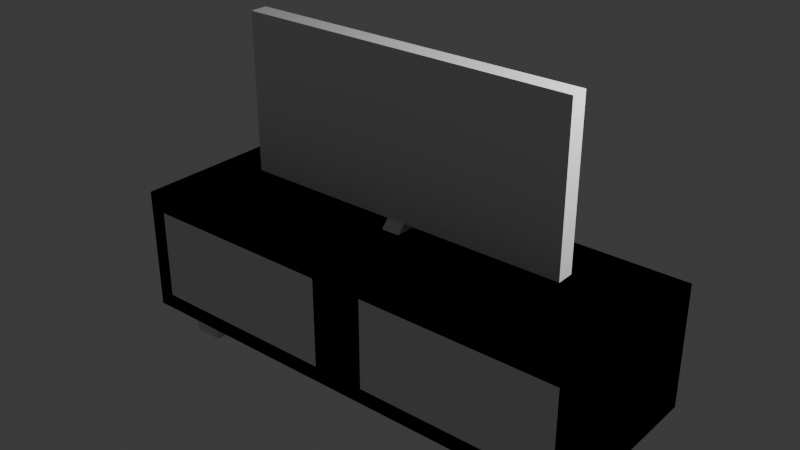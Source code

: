 # Source: Unit567TVandStandV1.blend  (saved by Blender 4.0.36; exported with 4.5.12 LTS)
import bpy
from mathutils import Matrix  # noqa: F401  (used for matrix-valued properties, if any)

bpy.ops.wm.read_factory_settings(use_empty=True)
scene = bpy.context.scene
scene.name = 'Scene'

# ---- collections
col_collection = bpy.data.collections.new('Collection'); scene.collection.children.link(col_collection)

# ---- world
world_world = bpy.data.worlds.new('World'); scene.world = world_world
world_world.use_nodes = True; world_world.node_tree.nodes.clear()
_N = world_world.node_tree.nodes; _L = world_world.node_tree.links
n0 = _N.new('ShaderNodeOutputWorld'); n0.name = 'World Output'; n0.location = (300, 300)
n1 = _N.new('ShaderNodeBackground'); n1.name = 'Background'; n1.location = (10, 300)
n1.inputs[0].default_value = (0.05088, 0.05088, 0.05088, 1.0)
_L.new(n1.outputs[0], n0.inputs[0])
n0.is_active_output = True
world_world.color = (0.05088, 0.05088, 0.05088)
world_world.use_sun_shadow = False
world_world.sun_shadow_jitter_overblur = 0.0

# ---- lights
light_light = bpy.data.lights.new('Light', 'POINT')
light_light.transmission_factor = 0.0
light_light.use_soft_falloff = False
light_light.energy = 1000.0
light_light.shadow_soft_size = 0.1
light_light.shadow_maximum_resolution = 0.006
light_light.use_absolute_resolution = True

# ---- meshes
me_cube_001 = bpy.data.meshes.new('Cube.001')
me_cube_001.from_pydata([(-2.795, -1.0, -0.7216), (-2.795, -1.0, 0.7216), (-2.795, 1.0, -0.7216), (-2.795, 1.0, 0.7216), (2.795, -1.0, -0.7216), (2.795, -1.0, 0.7216), (2.795, 1.0, -0.7216), (2.795, 1.0, 0.7216), (0.0, 1.0, -0.7216), (0.0, 1.0, 0.7216), (0.0, -1.0, -0.7216), (0.0, -1.0, 0.7216), (2.488, 1.0, 0.7216), (2.488, -1.0, -0.7216), (2.488, 1.0, -0.7216), (2.488, -1.0, 0.7216), (2.149, 1.0, -0.7216), (2.149, -1.0, 0.7216), (2.149, 1.0, 0.7216), (2.149, -1.0, -0.7216), (-2.795, 0.0, -0.7216), (-2.795, 0.0, 0.7216), (2.795, 0.0, -0.7216), (2.795, 0.0, 0.7216), (0.0, 0.0, 0.7216), (0.0, 0.0, -0.7216), (2.488, 0.0, 0.7216), (2.488, 0.0, -0.7216), (2.149, 0.0, -0.7216), (2.149, 0.0, 0.7216), (-2.795, -0.5001, -0.7216), (2.795, -0.5001, 0.7216), (0.0, -0.5001, 0.7216), (0.0, -0.5001, -0.7216), (2.488, -0.5001, 0.7216), (2.488, -0.5001, -0.7216), (2.149, -0.5001, -0.7216), (2.149, -0.5001, 0.7216), (-2.795, -0.5001, 0.7216), (2.795, -0.5001, -0.7216), (-2.795, -0.7543, -0.7216), (2.795, -0.7543, 0.7216), (0.0, -0.7543, 0.7216), (0.0, -0.7543, -0.7216), (2.488, -0.7543, 0.7216), (2.488, -0.7543, -0.7216), (2.149, -0.7543, -0.7216), (2.149, -0.7543, 0.7216), (-2.795, -0.7543, 0.7216), (2.795, -0.7543, -0.7216), (-2.795, 0.5, 0.7216), (2.795, 0.5, -0.7216), (-2.795, 0.5, -0.7216), (2.795, 0.5, 0.7216), (0.0, 0.5, 0.7216), (0.0, 0.5, -0.7216), (2.488, 0.5, 0.7216), (2.488, 0.5, -0.7216), (2.149, 0.5, -0.7216), (2.149, 0.5, 0.7216), (1.074, 1.0, -0.7216), (1.074, -1.0, 0.7216), (1.074, 1.0, 0.7216), (1.074, -1.0, -0.7216), (1.074, 0.0, -0.7216), (1.074, 0.0, 0.7216), (1.074, -0.5001, -0.7216), (1.074, -0.5001, 0.7216), (1.074, -0.7543, -0.7216), (1.074, -0.7543, 0.7216), (1.074, 0.5, 0.7216), (1.074, 0.5, -0.7216), (-2.795, 0.75, 0.7216), (2.795, 0.75, -0.7216), (-2.795, 0.75, -0.7216), (2.795, 0.75, 0.7216), (0.0, 0.75, 0.7216), (0.0, 0.75, -0.7216), (2.488, 0.75, 0.7216), (2.488, 0.75, -0.7216), (2.149, 0.75, -0.7216), (2.149, 0.75, 0.7216), (1.074, 0.75, -0.7216), (1.074, 0.75, 0.7216), (2.488, -0.5001, -1.083), (2.149, -0.5001, -1.083), (2.488, -0.7543, -1.083), (2.149, -0.7543, -1.083), (2.488, 0.75, -1.083), (2.488, 0.5, -1.083), (2.149, 0.75, -1.083), (2.149, 0.5, -1.083), (-2.6, 1.0, -0.7216), (-2.6, -1.0, 0.7216), (-2.6, 1.0, 0.7216), (-2.6, -1.0, -0.7216), (-2.6, 0.0, -0.7216), (-2.6, 0.0, 0.7216), (-2.6, -0.5001, -0.7216), (-2.6, -0.5001, 0.7216), (-2.6, -0.7543, -0.7216), (-2.6, -0.7543, 0.7216), (-2.6, 0.5, 0.7216), (-2.6, 0.5, -0.7216), (-2.6, 0.75, -0.7216), (-2.6, 0.75, 0.7216), (-2.795, -1.0, 0.5179), (-2.795, 1.0, 0.5179), (2.795, 1.0, 0.5179), (2.795, -1.0, 0.5179), (0.0, -1.0, 0.5179), (0.0, 1.0, 0.5179), (2.488, -1.0, 0.5179), (2.488, 1.0, 0.5179), (2.149, 1.0, 0.5179), (2.149, -1.0, 0.5179), (2.795, 0.0, 0.5179), (-2.795, 0.0, 0.5179), (-2.795, -0.5001, 0.5179), (2.795, -0.5001, 0.5179), (-2.795, -0.7543, 0.5179), (2.795, -0.7543, 0.5179), (2.795, 0.5, 0.5179), (-2.795, 0.5, 0.5179), (1.074, 1.0, 0.5179), (1.074, -1.0, 0.5179), (2.795, 0.75, 0.5179), (-2.795, 0.75, 0.5179), (-2.6, 1.0, 0.5179), (-2.6, -1.0, 0.5179), (-2.795, 1.0, -0.5407), (2.795, 1.0, -0.5407), (2.795, -1.0, -0.5407), (0.0, -1.0, -0.5407), (0.0, 1.0, -0.5407), (2.488, -1.0, -0.5407), (2.488, 1.0, -0.5407), (2.149, 1.0, -0.5407), (2.149, -1.0, -0.5407), (2.795, 0.0, -0.5407), (-2.795, 0.0, -0.5407), (-2.795, -0.5001, -0.5407), (2.795, -0.5001, -0.5407), (-2.795, -0.7543, -0.5407), (2.795, -0.7543, -0.5407), (2.795, 0.5, -0.5407), (-2.795, 0.5, -0.5407), (1.074, 1.0, -0.5407), (1.074, -1.0, -0.5407), (2.795, 0.75, -0.5407), (-2.795, 0.75, -0.5407), (-2.6, 1.0, -0.5407), (-2.6, -1.0, -0.5407), (-2.795, -1.0, -0.5407), (-0.3087, 1.0, 0.7216), (-0.3087, -1.0, -0.7216), (-0.3087, 0.0, 0.7216), (-0.3087, -0.5001, 0.7216), (-0.3087, -0.7543, 0.7216), (-0.3087, 0.5, 0.7216), (-0.3087, 0.75, 0.7216), (-0.3087, 1.0, -0.7216), (-0.3087, -1.0, 0.7216), (-0.3087, 0.0, -0.7216), (-0.3087, -0.5001, -0.7216), (-0.3087, -0.7543, -0.7216), (-0.3087, 0.5, -0.7216), (-0.3087, 0.75, -0.7216), (-0.3087, -1.0, 0.5179), (-0.3087, 1.0, 0.5179), (-0.3087, 1.0, -0.5407), (-0.3087, -1.0, -0.5407), (-0.3087, -0.2925, 0.5179), (-2.6, -0.2925, 0.5179), (-2.6, -0.2925, -0.5407), (-0.3087, -0.2925, -0.5407), (-0.3087, 0.9249, 0.5179), (-2.6, 0.9249, 0.5179), (-2.6, 0.9249, -0.5407), (-0.3087, 0.9249, -0.5407), (-0.3637, -0.1577, 0.7299), (-0.3637, -0.1577, 0.805), (-0.3637, 0.1577, 0.7299), (-0.3637, 0.1577, 0.805), (0.3637, -0.1577, 0.7299), (0.3637, -0.1577, 0.805), (0.3637, 0.1577, 0.7299), (0.3637, 0.1577, 0.805), (0.0, 0.1577, 0.7299), (0.0, 0.1577, 0.805), (0.0, -0.1577, 0.7299), (0.0, -0.1577, 0.805), (0.1086, 0.1577, 0.805), (0.1086, -0.1577, 0.7299), (0.1086, 0.1577, 0.7299), (0.1086, -0.1577, 0.805), (-0.1818, 0.1577, 0.7299), (-0.1818, -0.1577, 0.805), (-0.1818, 0.1577, 0.805), (-0.1818, -0.1577, 0.7299), (0.1086, -0.07038, 0.9024), (0.0, -0.07038, 0.9024), (0.0, 0.07038, 0.9024), (0.1086, 0.07038, 0.9024), (0.1086, -0.07038, 0.9822), (0.0, -0.07038, 0.9822), (0.0, 0.07038, 0.9822), (0.1086, 0.07038, 0.9822), (1.973, 0.07038, 0.9024), (1.973, -0.07038, 0.9024), (1.973, 0.07038, 0.9822), (1.973, -0.07038, 0.9822), (0.1086, -0.07038, 2.739), (0.0, -0.07038, 2.739), (0.0, 0.07038, 2.739), (0.1086, 0.07038, 2.739), (1.973, 0.07038, 2.739), (1.973, -0.07038, 2.739), (1.881, 0.07038, 0.9822), (1.881, 0.07038, 0.9024), (1.881, -0.07038, 0.9822), (1.881, -0.07038, 0.9024), (1.881, 0.07038, 2.739), (1.881, -0.07038, 2.739), (0.0, 0.07038, 2.642), (0.1086, 0.07038, 2.642), (0.1086, -0.07038, 2.642), (0.0, -0.07038, 2.642), (1.973, 0.07038, 2.642), (1.973, -0.07038, 2.642), (1.881, 0.07038, 2.642), (1.881, -0.07038, 2.642), (0.0, 0.1365, 0.9024), (0.1086, 0.1365, 0.9024), (0.0, 0.1365, 0.9822), (0.1086, 0.1365, 0.9822), (0.0, 0.1365, 2.642), (0.0, 0.1365, 2.739), (1.973, 0.1365, 0.9822), (1.973, 0.1365, 0.9024), (1.881, 0.1365, 0.9822), (1.881, 0.1365, 0.9024), (0.1086, 0.1365, 2.739), (1.881, 0.1365, 2.739), (1.973, 0.1365, 2.739), (1.973, 0.1365, 2.642), (1.881, 0.1365, 2.642), (0.1086, 0.1365, 2.642), (2.795, -1.0, -0.7216), (2.795, -1.0, 0.7216), (2.795, 1.0, -0.7216), (2.795, 1.0, 0.7216), (-2.795, -1.0, -0.7216), (-2.795, -1.0, 0.7216), (-2.795, 1.0, -0.7216), (-2.795, 1.0, 0.7216), (0.0, 1.0, -0.7216), (0.0, 1.0, 0.7216), (0.0, -1.0, -0.7216), (0.0, -1.0, 0.7216), (-2.488, 1.0, 0.7216), (-2.488, -1.0, -0.7216), (-2.488, 1.0, -0.7216), (-2.488, -1.0, 0.7216), (-2.149, 1.0, -0.7216), (-2.149, -1.0, 0.7216), (-2.149, 1.0, 0.7216), (-2.149, -1.0, -0.7216), (2.795, 0.0, -0.7216), (2.795, 0.0, 0.7216), (-2.795, 0.0, -0.7216), (-2.795, 0.0, 0.7216), (0.0, 0.0, 0.7216), (0.0, 0.0, -0.7216), (-2.488, 0.0, 0.7216), (-2.488, 0.0, -0.7216), (-2.149, 0.0, -0.7216), (-2.149, 0.0, 0.7216), (2.795, -0.5001, -0.7216), (-2.795, -0.5001, 0.7216), (0.0, -0.5001, 0.7216), (0.0, -0.5001, -0.7216), (-2.488, -0.5001, 0.7216), (-2.488, -0.5001, -0.7216), (-2.149, -0.5001, -0.7216), (-2.149, -0.5001, 0.7216), (2.795, -0.5001, 0.7216), (-2.795, -0.5001, -0.7216), (2.795, -0.7543, -0.7216), (-2.795, -0.7543, 0.7216), (0.0, -0.7543, 0.7216), (0.0, -0.7543, -0.7216), (-2.488, -0.7543, 0.7216), (-2.488, -0.7543, -0.7216), (-2.149, -0.7543, -0.7216), (-2.149, -0.7543, 0.7216), (2.795, -0.7543, 0.7216), (-2.795, -0.7543, -0.7216), (2.795, 0.5, 0.7216), (-2.795, 0.5, -0.7216), (2.795, 0.5, -0.7216), (-2.795, 0.5, 0.7216), (0.0, 0.5, 0.7216), (0.0, 0.5, -0.7216), (-2.488, 0.5, 0.7216), (-2.488, 0.5, -0.7216), (-2.149, 0.5, -0.7216), (-2.149, 0.5, 0.7216), (-1.074, 1.0, -0.7216), (-1.074, -1.0, 0.7216), (-1.074, 1.0, 0.7216), (-1.074, -1.0, -0.7216), (-1.074, 0.0, -0.7216), (-1.074, 0.0, 0.7216), (-1.074, -0.5001, -0.7216), (-1.074, -0.5001, 0.7216), (-1.074, -0.7543, -0.7216), (-1.074, -0.7543, 0.7216), (-1.074, 0.5, 0.7216), (-1.074, 0.5, -0.7216), (2.795, 0.75, 0.7216), (-2.795, 0.75, -0.7216), (2.795, 0.75, -0.7216), (-2.795, 0.75, 0.7216), (0.0, 0.75, 0.7216), (0.0, 0.75, -0.7216), (-2.488, 0.75, 0.7216), (-2.488, 0.75, -0.7216), (-2.149, 0.75, -0.7216), (-2.149, 0.75, 0.7216), (-1.074, 0.75, -0.7216), (-1.074, 0.75, 0.7216), (-2.488, -0.5001, -1.083), (-2.149, -0.5001, -1.083), (-2.488, -0.7543, -1.083), (-2.149, -0.7543, -1.083), (-2.488, 0.75, -1.083), (-2.488, 0.5, -1.083), (-2.149, 0.75, -1.083), (-2.149, 0.5, -1.083), (2.6, 1.0, -0.7216), (2.6, -1.0, 0.7216), (2.6, 1.0, 0.7216), (2.6, -1.0, -0.7216), (2.6, 0.0, -0.7216), (2.6, 0.0, 0.7216), (2.6, -0.5001, -0.7216), (2.6, -0.5001, 0.7216), (2.6, -0.7543, -0.7216), (2.6, -0.7543, 0.7216), (2.6, 0.5, 0.7216), (2.6, 0.5, -0.7216), (2.6, 0.75, -0.7216), (2.6, 0.75, 0.7216), (2.795, -1.0, 0.5179), (2.795, 1.0, 0.5179), (-2.795, 1.0, 0.5179), (-2.795, -1.0, 0.5179), (0.0, -1.0, 0.5179), (0.0, 1.0, 0.5179), (-2.488, -1.0, 0.5179), (-2.488, 1.0, 0.5179), (-2.149, 1.0, 0.5179), (-2.149, -1.0, 0.5179), (-2.795, 0.0, 0.5179), (2.795, 0.0, 0.5179), (2.795, -0.5001, 0.5179), (-2.795, -0.5001, 0.5179), (2.795, -0.7543, 0.5179), (-2.795, -0.7543, 0.5179), (-2.795, 0.5, 0.5179), (2.795, 0.5, 0.5179), (-1.074, 1.0, 0.5179), (-1.074, -1.0, 0.5179), (-2.795, 0.75, 0.5179), (2.795, 0.75, 0.5179), (2.6, 1.0, 0.5179), (2.6, -1.0, 0.5179), (2.795, 1.0, -0.5407), (-2.795, 1.0, -0.5407), (-2.795, -1.0, -0.5407), (0.0, -1.0, -0.5407), (0.0, 1.0, -0.5407), (-2.488, -1.0, -0.5407), (-2.488, 1.0, -0.5407), (-2.149, 1.0, -0.5407), (-2.149, -1.0, -0.5407), (-2.795, 0.0, -0.5407), (2.795, 0.0, -0.5407), (2.795, -0.5001, -0.5407), (-2.795, -0.5001, -0.5407), (2.795, -0.7543, -0.5407), (-2.795, -0.7543, -0.5407), (-2.795, 0.5, -0.5407), (2.795, 0.5, -0.5407), (-1.074, 1.0, -0.5407), (-1.074, -1.0, -0.5407), (-2.795, 0.75, -0.5407), (2.795, 0.75, -0.5407), (2.6, 1.0, -0.5407), (2.6, -1.0, -0.5407), (2.795, -1.0, -0.5407), (0.3087, 1.0, 0.7216), (0.3087, -1.0, -0.7216), (0.3087, 0.0, 0.7216), (0.3087, -0.5001, 0.7216), (0.3087, -0.7543, 0.7216), (0.3087, 0.5, 0.7216), (0.3087, 0.75, 0.7216), (0.3087, 1.0, -0.7216), (0.3087, -1.0, 0.7216), (0.3087, 0.0, -0.7216), (0.3087, -0.5001, -0.7216), (0.3087, -0.7543, -0.7216), (0.3087, 0.5, -0.7216), (0.3087, 0.75, -0.7216), (0.3087, -1.0, 0.5179), (0.3087, 1.0, 0.5179), (0.3087, 1.0, -0.5407), (0.3087, -1.0, -0.5407), (0.3087, -0.2925, 0.5179), (2.6, -0.2925, 0.5179), (2.6, -0.2925, -0.5407), (0.3087, -0.2925, -0.5407), (0.3087, 0.9249, 0.5179), (2.6, 0.9249, 0.5179), (2.6, 0.9249, -0.5407), (0.3087, 0.9249, -0.5407), (0.3637, -0.1577, 0.7299), (0.3637, -0.1577, 0.805), (0.3637, 0.1577, 0.7299), (0.3637, 0.1577, 0.805), (-0.3637, -0.1577, 0.7299), (-0.3637, -0.1577, 0.805), (-0.3637, 0.1577, 0.7299), (-0.3637, 0.1577, 0.805), (0.0, 0.1577, 0.7299), (0.0, 0.1577, 0.805), (0.0, -0.1577, 0.7299), (0.0, -0.1577, 0.805), (-0.1086, 0.1577, 0.805), (-0.1086, -0.1577, 0.7299), (-0.1086, 0.1577, 0.7299), (-0.1086, -0.1577, 0.805), (0.1818, 0.1577, 0.7299), (0.1818, -0.1577, 0.805), (0.1818, 0.1577, 0.805), (0.1818, -0.1577, 0.7299), (-0.1086, -0.07038, 0.9024), (0.0, -0.07038, 0.9024), (0.0, 0.07038, 0.9024), (-0.1086, 0.07038, 0.9024), (-0.1086, -0.07038, 0.9822), (0.0, -0.07038, 0.9822), (0.0, 0.07038, 0.9822), (-0.1086, 0.07038, 0.9822), (-1.973, 0.07038, 0.9024), (-1.973, -0.07038, 0.9024), (-1.973, 0.07038, 0.9822), (-1.973, -0.07038, 0.9822), (-0.1086, -0.07038, 2.739), (0.0, -0.07038, 2.739), (0.0, 0.07038, 2.739), (-0.1086, 0.07038, 2.739), (-1.973, 0.07038, 2.739), (-1.973, -0.07038, 2.739), (-1.881, 0.07038, 0.9822), (-1.881, 0.07038, 0.9024), (-1.881, -0.07038, 0.9822), (-1.881, -0.07038, 0.9024), (-1.881, 0.07038, 2.739), (-1.881, -0.07038, 2.739), (0.0, 0.07038, 2.642), (-0.1086, 0.07038, 2.642), (-0.1086, -0.07038, 2.642), (0.0, -0.07038, 2.642), (-1.973, 0.07038, 2.642), (-1.973, -0.07038, 2.642), (-1.881, 0.07038, 2.642), (-1.881, -0.07038, 2.642), (0.0, 0.1365, 0.9024), (-0.1086, 0.1365, 0.9024), (0.0, 0.1365, 0.9822), (-0.1086, 0.1365, 0.9822), (0.0, 0.1365, 2.642), (0.0, 0.1365, 2.739), (-1.973, 0.1365, 0.9822), (-1.973, 0.1365, 0.9024), (-1.881, 0.1365, 0.9822), (-1.881, 0.1365, 0.9024), (-0.1086, 0.1365, 2.739), (-1.881, 0.1365, 2.739), (-1.973, 0.1365, 2.739), (-1.973, 0.1365, 2.642), (-1.881, 0.1365, 2.642), (-0.1086, 0.1365, 2.642)], [], [(127, 72, 3, 107), (113, 12, 7, 108), (121, 41, 5, 109), (129, 93, 1, 106), (45, 49, 4, 13), (101, 48, 1, 93), (69, 42, 11, 61), (165, 43, 10, 155), (125, 61, 11, 110), (169, 154, 9, 111), (109, 5, 15, 112), (41, 44, 15, 5), (46, 45, 13, 19), (114, 18, 12, 113), (124, 62, 18, 114), (68, 46, 19, 63), (112, 15, 17, 115), (44, 47, 17, 15), (56, 59, 29, 26), (71, 58, 28, 64), (58, 57, 27, 28), (53, 56, 26, 23), (166, 55, 25, 163), (70, 54, 24, 65), (102, 50, 21, 97), (57, 51, 22, 27), (122, 53, 23, 116), (118, 38, 21, 117), (120, 48, 38, 118), (26, 29, 37, 34), (64, 28, 36, 66), (28, 27, 35, 36), (23, 26, 34, 31), (163, 25, 33, 164), (65, 24, 32, 67), (97, 21, 38, 99), (27, 22, 39, 35), (116, 23, 31, 119), (106, 1, 48, 120), (34, 37, 47, 44), (66, 36, 46, 68), (57, 58, 91, 89), (31, 34, 44, 41), (164, 33, 43, 165), (67, 32, 42, 69), (99, 38, 48, 101), (35, 39, 49, 45), (119, 31, 41, 121), (126, 75, 53, 122), (79, 73, 51, 57), (105, 72, 50, 102), (83, 76, 54, 70), (167, 77, 55, 166), (75, 78, 56, 53), (80, 79, 88, 90), (82, 80, 58, 71), (78, 81, 59, 56), (117, 21, 50, 123), (77, 82, 71, 55), (81, 83, 70, 59), (37, 67, 69, 47), (33, 66, 68, 43), (29, 65, 67, 37), (25, 64, 66, 33), (59, 70, 65, 29), (55, 71, 64, 25), (43, 68, 63, 10), (111, 9, 62, 124), (115, 17, 61, 125), (47, 69, 61, 17), (18, 62, 83, 81), (8, 60, 82, 77), (12, 18, 81, 78), (60, 16, 80, 82), (16, 14, 79, 80), (7, 12, 78, 75), (161, 8, 77, 167), (62, 9, 76, 83), (94, 3, 72, 105), (14, 6, 73, 79), (108, 7, 75, 126), (123, 50, 72, 127), (85, 84, 86, 87), (90, 88, 89, 91), (58, 80, 90, 91), (46, 36, 85, 87), (36, 35, 84, 85), (45, 46, 87, 86), (79, 57, 89, 88), (35, 45, 86, 84), (154, 94, 105, 160), (2, 92, 104, 74), (74, 104, 103, 52), (160, 105, 102, 159), (157, 99, 101, 158), (30, 98, 100, 40), (156, 97, 99, 157), (20, 96, 98, 30), (159, 102, 97, 156), (52, 103, 96, 20), (107, 3, 94, 128), (40, 100, 95, 0), (158, 101, 93, 162), (168, 162, 93, 129), (129, 152, 174, 173), (130, 107, 128, 151), (146, 123, 127, 150), (131, 108, 126, 149), (138, 115, 125, 148), (134, 111, 124, 147), (140, 117, 123, 146), (149, 126, 122, 145), (142, 119, 121, 144), (153, 106, 120, 143), (139, 116, 119, 142), (143, 120, 118, 141), (141, 118, 117, 140), (145, 122, 116, 139), (135, 112, 115, 138), (147, 124, 114, 137), (137, 114, 113, 136), (132, 109, 112, 135), (170, 169, 111, 134), (148, 125, 110, 133), (152, 129, 106, 153), (144, 121, 109, 132), (136, 113, 108, 131), (150, 127, 107, 130), (74, 150, 130, 2), (14, 136, 131, 6), (49, 144, 132, 4), (95, 152, 153, 0), (63, 148, 133, 10), (161, 170, 134, 8), (4, 132, 135, 13), (16, 137, 136, 14), (60, 147, 137, 16), (13, 135, 138, 19), (51, 145, 139, 22), (30, 141, 140, 20), (40, 143, 141, 30), (22, 139, 142, 39), (0, 153, 143, 40), (39, 142, 144, 49), (73, 149, 145, 51), (20, 140, 146, 52), (8, 134, 147, 60), (19, 138, 148, 63), (6, 131, 149, 73), (52, 146, 150, 74), (2, 130, 151, 92), (155, 171, 152, 95), (10, 133, 171, 155), (92, 151, 170, 161), (151, 128, 169, 170), (133, 110, 168, 171), (110, 11, 162, 168), (42, 158, 162, 11), (54, 159, 156, 24), (24, 156, 157, 32), (32, 157, 158, 42), (76, 160, 159, 54), (9, 154, 160, 76), (92, 161, 167, 104), (104, 167, 166, 103), (98, 164, 165, 100), (96, 163, 164, 98), (103, 166, 163, 96), (128, 94, 154, 169), (100, 165, 155, 95), (173, 174, 178, 177), (168, 129, 173, 172), (152, 171, 175, 174), (171, 168, 172, 175), (179, 176, 177, 178), (174, 175, 179, 178), (172, 173, 177, 176), (175, 172, 176, 179), (180, 181, 183, 182), (194, 192, 187, 186), (186, 187, 185, 184), (199, 197, 181, 180), (194, 186, 184, 193), (198, 183, 181, 197), (192, 189, 202, 203), (196, 188, 190, 199), (193, 195, 191, 190), (196, 198, 189, 188), (184, 185, 195, 193), (187, 192, 195, 185), (188, 194, 193, 190), (188, 189, 192, 194), (182, 183, 198, 196), (182, 196, 199, 180), (189, 198, 197, 191), (190, 191, 197, 199), (210, 208, 239, 238), (189, 191, 201, 202), (195, 192, 203, 200), (191, 195, 200, 201), (227, 226, 212, 213), (201, 200, 204, 205), (215, 222, 243, 242), (202, 201, 205, 206), (209, 208, 210, 211), (225, 224, 236, 247), (221, 219, 208, 209), (220, 221, 209, 211), (215, 214, 213, 212), (222, 223, 217, 216), (229, 228, 216, 217), (231, 229, 217, 223), (206, 207, 235, 234), (224, 227, 213, 214), (218, 230, 246, 240), (226, 231, 223, 212), (215, 212, 223, 222), (204, 200, 221, 220), (200, 203, 219, 221), (203, 202, 232, 233), (204, 220, 231, 226), (228, 210, 238, 245), (206, 205, 227, 224), (218, 207, 225, 230), (220, 211, 229, 231), (211, 210, 228, 229), (207, 206, 224, 225), (205, 204, 226, 227), (233, 232, 234, 235), (241, 240, 238, 239), (247, 236, 237, 242), (246, 247, 242, 243), (245, 246, 243, 244), (233, 235, 240, 241), (238, 240, 246, 245), (224, 214, 237, 236), (214, 215, 242, 237), (216, 228, 245, 244), (202, 206, 234, 232), (219, 203, 233, 241), (207, 218, 240, 235), (222, 216, 244, 243), (230, 225, 247, 246), (208, 219, 241, 239), (375, 355, 251, 320), (361, 356, 255, 260), (369, 357, 253, 289), (377, 354, 249, 341), (293, 261, 252, 297), (349, 341, 249, 296), (317, 309, 259, 290), (413, 403, 258, 291), (373, 358, 259, 309), (417, 359, 257, 402), (357, 360, 263, 253), (289, 253, 263, 292), (294, 267, 261, 293), (362, 361, 260, 266), (372, 362, 266, 310), (316, 311, 267, 294), (360, 363, 265, 263), (292, 263, 265, 295), (304, 274, 277, 307), (319, 312, 276, 306), (306, 276, 275, 305), (301, 271, 274, 304), (414, 411, 273, 303), (318, 313, 272, 302), (350, 345, 269, 298), (305, 275, 270, 299), (370, 364, 271, 301), (366, 365, 269, 286), (368, 366, 286, 296), (274, 282, 285, 277), (312, 314, 284, 276), (276, 284, 283, 275), (271, 279, 282, 274), (411, 412, 281, 273), (313, 315, 280, 272), (345, 347, 286, 269), (275, 283, 287, 270), (364, 367, 279, 271), (354, 368, 296, 249), (282, 292, 295, 285), (314, 316, 294, 284), (305, 337, 339, 306), (279, 289, 292, 282), (412, 413, 291, 281), (315, 317, 290, 280), (347, 349, 296, 286), (283, 293, 297, 287), (367, 369, 289, 279), (374, 370, 301, 323), (327, 305, 299, 321), (353, 350, 298, 320), (331, 318, 302, 324), (415, 414, 303, 325), (323, 301, 304, 326), (328, 338, 336, 327), (330, 319, 306, 328), (326, 304, 307, 329), (365, 371, 298, 269), (325, 303, 319, 330), (329, 307, 318, 331), (285, 295, 317, 315), (281, 291, 316, 314), (277, 285, 315, 313), (273, 281, 314, 312), (307, 277, 313, 318), (303, 273, 312, 319), (291, 258, 311, 316), (359, 372, 310, 257), (363, 373, 309, 265), (295, 265, 309, 317), (266, 329, 331, 310), (256, 325, 330, 308), (260, 326, 329, 266), (308, 330, 328, 264), (264, 328, 327, 262), (255, 323, 326, 260), (409, 415, 325, 256), (310, 331, 324, 257), (342, 353, 320, 251), (262, 327, 321, 254), (356, 374, 323, 255), (371, 375, 320, 298), (333, 335, 334, 332), (338, 339, 337, 336), (306, 339, 338, 328), (294, 335, 333, 284), (284, 333, 332, 283), (293, 334, 335, 294), (327, 336, 337, 305), (283, 332, 334, 293), (402, 408, 353, 342), (250, 322, 352, 340), (322, 300, 351, 352), (408, 407, 350, 353), (405, 406, 349, 347), (278, 288, 348, 346), (404, 405, 347, 345), (268, 278, 346, 344), (407, 404, 345, 350), (300, 268, 344, 351), (355, 376, 342, 251), (288, 248, 343, 348), (406, 410, 341, 349), (416, 377, 341, 410), (377, 421, 422, 400), (378, 399, 376, 355), (394, 398, 375, 371), (379, 397, 374, 356), (386, 396, 373, 363), (382, 395, 372, 359), (388, 394, 371, 365), (397, 393, 370, 374), (390, 392, 369, 367), (401, 391, 368, 354), (387, 390, 367, 364), (391, 389, 366, 368), (389, 388, 365, 366), (393, 387, 364, 370), (383, 386, 363, 360), (395, 385, 362, 372), (385, 384, 361, 362), (380, 383, 360, 357), (418, 382, 359, 417), (396, 381, 358, 373), (400, 401, 354, 377), (392, 380, 357, 369), (384, 379, 356, 361), (398, 378, 355, 375), (322, 250, 378, 398), (262, 254, 379, 384), (297, 252, 380, 392), (343, 248, 401, 400), (311, 258, 381, 396), (409, 256, 382, 418), (252, 261, 383, 380), (264, 262, 384, 385), (308, 264, 385, 395), (261, 267, 386, 383), (299, 270, 387, 393), (278, 268, 388, 389), (288, 278, 389, 391), (270, 287, 390, 387), (248, 288, 391, 401), (287, 297, 392, 390), (321, 299, 393, 397), (268, 300, 394, 388), (256, 308, 395, 382), (267, 311, 396, 386), (254, 321, 397, 379), (300, 322, 398, 394), (250, 340, 399, 378), (403, 343, 400, 419), (258, 403, 419, 381), (340, 409, 418, 399), (399, 418, 417, 376), (381, 419, 416, 358), (358, 416, 410, 259), (290, 259, 410, 406), (302, 272, 404, 407), (272, 280, 405, 404), (280, 290, 406, 405), (324, 302, 407, 408), (257, 324, 408, 402), (340, 352, 415, 409), (352, 351, 414, 415), (346, 348, 413, 412), (344, 346, 412, 411), (351, 344, 411, 414), (376, 417, 402, 342), (348, 343, 403, 413), (421, 425, 426, 422), (416, 420, 421, 377), (400, 422, 423, 419), (419, 423, 420, 416), (427, 426, 425, 424), (422, 426, 427, 423), (420, 424, 425, 421), (423, 427, 424, 420), (428, 430, 431, 429), (442, 434, 435, 440), (434, 432, 433, 435), (447, 428, 429, 445), (442, 441, 432, 434), (446, 445, 429, 431), (440, 451, 450, 437), (444, 447, 438, 436), (441, 438, 439, 443), (444, 436, 437, 446), (432, 441, 443, 433), (435, 433, 443, 440), (436, 438, 441, 442), (436, 442, 440, 437), (430, 444, 446, 431), (430, 428, 447, 444), (437, 439, 445, 446), (438, 447, 445, 439), (458, 486, 487, 456), (437, 450, 449, 439), (443, 448, 451, 440), (439, 449, 448, 443), (475, 461, 460, 474), (449, 453, 452, 448), (463, 490, 491, 470), (450, 454, 453, 449), (457, 459, 458, 456), (473, 495, 484, 472), (469, 457, 456, 467), (468, 459, 457, 469), (463, 460, 461, 462), (470, 464, 465, 471), (477, 465, 464, 476), (479, 471, 465, 477), (454, 482, 483, 455), (472, 462, 461, 475), (466, 488, 494, 478), (474, 460, 471, 479), (463, 470, 471, 460), (452, 468, 469, 448), (448, 469, 467, 451), (451, 481, 480, 450), (452, 474, 479, 468), (476, 493, 486, 458), (454, 472, 475, 453), (466, 478, 473, 455), (468, 479, 477, 459), (459, 477, 476, 458), (455, 473, 472, 454), (453, 475, 474, 452), (481, 483, 482, 480), (489, 487, 486, 488), (495, 490, 485, 484), (494, 491, 490, 495), (493, 492, 491, 494), (481, 489, 488, 483), (486, 493, 494, 488), (472, 484, 485, 462), (462, 485, 490, 463), (464, 492, 493, 476), (450, 480, 482, 454), (467, 489, 481, 451), (455, 483, 488, 466), (470, 491, 492, 464), (478, 494, 495, 473), (456, 487, 489, 467)])
_uv = me_cube_001.uv_layers.new(name='UVMap')
_uv.uv.foreach_set('vector', [0.5897, 0.2188, 0.625, 0.2188, 0.625, 0.25, 0.5897, 0.25, 0.5897, 0.4863, 0.625, 0.4863, 0.625, 0.5, 0.5897, 0.5, 0.5897, 0.7193, 0.625, 0.7193, 0.625, 0.75, 0.5897, 0.75, 0.5897, 0.9913, 0.625, 0.9913, 0.625, 1.0, 0.5897, 1.0, 0.3613, 0.7193, 0.375, 0.7193, 0.375, 0.75, 0.3613, 0.75, 0.8663, 0.7193, 0.875, 0.7193, 0.875, 0.75, 0.8663, 0.75, 0.702, 0.7193, 0.75, 0.7193, 0.75, 0.75, 0.702, 0.75, 0.2362, 0.7193, 0.25, 0.7193, 0.25, 0.75, 0.2362, 0.75, 0.5897, 0.827, 0.625, 0.827, 0.625, 0.875, 0.5897, 0.875, 0.5897, 0.3612, 0.625, 0.3612, 0.625, 0.375, 0.5897, 0.375, 0.5897, 0.75, 0.625, 0.75, 0.625, 0.7637, 0.5897, 0.7637, 0.625, 0.7193, 0.6387, 0.7193, 0.6387, 0.75, 0.625, 0.75, 0.3461, 0.7193, 0.3613, 0.7193, 0.3613, 0.75, 0.3461, 0.75, 0.5897, 0.4711, 0.625, 0.4711, 0.625, 0.4863, 0.5897, 0.4863, 0.5897, 0.423, 0.625, 0.423, 0.625, 0.4711, 0.5897, 0.4711, 0.298, 0.7193, 0.3461, 0.7193, 0.3461, 0.75, 0.298, 0.75, 0.5897, 0.7637, 0.625, 0.7637, 0.625, 0.7789, 0.5897, 0.7789, 0.6387, 0.7193, 0.6539, 0.7193, 0.6539, 0.75, 0.6387, 0.75, 0.6387, 0.5625, 0.6539, 0.5625, 0.6539, 0.625, 0.6387, 0.625, 0.298, 0.5625, 0.3461, 0.5625, 0.3461, 0.625, 0.298, 0.625, 0.3461, 0.5625, 0.3613, 0.5625, 0.3613, 0.625, 0.3461, 0.625, 0.625, 0.5625, 0.6387, 0.5625, 0.6387, 0.625, 0.625, 0.625, 0.2362, 0.5625, 0.25, 0.5625, 0.25, 0.625, 0.2362, 0.625, 0.702, 0.5625, 0.75, 0.5625, 0.75, 0.625, 0.702, 0.625, 0.8663, 0.5625, 0.875, 0.5625, 0.875, 0.625, 0.8663, 0.625, 0.3613, 0.5625, 0.375, 0.5625, 0.375, 0.625, 0.3613, 0.625, 0.5897, 0.5625, 0.625, 0.5625, 0.625, 0.625, 0.5897, 0.625, 0.5897, 0.06249, 0.625, 0.06249, 0.625, 0.125, 0.5897, 0.125, 0.5897, 0.03071, 0.625, 0.03071, 0.625, 0.06249, 0.5897, 0.06249, 0.6387, 0.625, 0.6539, 0.625, 0.6539, 0.6875, 0.6387, 0.6875, 0.298, 0.625, 0.3461, 0.625, 0.3461, 0.6875, 0.298, 0.6875, 0.3461, 0.625, 0.3613, 0.625, 0.3613, 0.6875, 0.3461, 0.6875, 0.625, 0.625, 0.6387, 0.625, 0.6387, 0.6875, 0.625, 0.6875, 0.2362, 0.625, 0.25, 0.625, 0.25, 0.6875, 0.2362, 0.6875, 0.702, 0.625, 0.75, 0.625, 0.75, 0.6875, 0.702, 0.6875, 0.8663, 0.625, 0.875, 0.625, 0.875, 0.6875, 0.8663, 0.6875, 0.3613, 0.625, 0.375, 0.625, 0.375, 0.6875, 0.3613, 0.6875, 0.5897, 0.625, 0.625, 0.625, 0.625, 0.6875, 0.5897, 0.6875, 0.5897, 0.0, 0.625, 0.0, 0.625, 0.03071, 0.5897, 0.03071, 0.6387, 0.6875, 0.6539, 0.6875, 0.6539, 0.7193, 0.6387, 0.7193, 0.298, 0.6875, 0.3461, 0.6875, 0.3461, 0.7193, 0.298, 0.7193, 0.3613, 0.5625, 0.3461, 0.5625, 0.3461, 0.5625, 0.3613, 0.5625, 0.625, 0.6875, 0.6387, 0.6875, 0.6387, 0.7193, 0.625, 0.7193, 0.2362, 0.6875, 0.25, 0.6875, 0.25, 0.7193, 0.2362, 0.7193, 0.702, 0.6875, 0.75, 0.6875, 0.75, 0.7193, 0.702, 0.7193, 0.8663, 0.6875, 0.875, 0.6875, 0.875, 0.7193, 0.8663, 0.7193, 0.3613, 0.6875, 0.375, 0.6875, 0.375, 0.7193, 0.3613, 0.7193, 0.5897, 0.6875, 0.625, 0.6875, 0.625, 0.7193, 0.5897, 0.7193, 0.5897, 0.5312, 0.625, 0.5312, 0.625, 0.5625, 0.5897, 0.5625, 0.3613, 0.5312, 0.375, 0.5312, 0.375, 0.5625, 0.3613, 0.5625, 0.8663, 0.5312, 0.875, 0.5312, 0.875, 0.5625, 0.8663, 0.5625, 0.702, 0.5312, 0.75, 0.5312, 0.75, 0.5625, 0.702, 0.5625, 0.2362, 0.5312, 0.25, 0.5312, 0.25, 0.5625, 0.2362, 0.5625, 0.625, 0.5312, 0.6387, 0.5312, 0.6387, 0.5625, 0.625, 0.5625, 0.3461, 0.5312, 0.3613, 0.5312, 0.3613, 0.5312, 0.3461, 0.5312, 0.298, 0.5312, 0.3461, 0.5312, 0.3461, 0.5625, 0.298, 0.5625, 0.6387, 0.5312, 0.6539, 0.5312, 0.6539, 0.5625, 0.6387, 0.5625, 0.5897, 0.125, 0.625, 0.125, 0.625, 0.1875, 0.5897, 0.1875, 0.25, 0.5312, 0.298, 0.5312, 0.298, 0.5625, 0.25, 0.5625, 0.6539, 0.5312, 0.702, 0.5312, 0.702, 0.5625, 0.6539, 0.5625, 0.6539, 0.6875, 0.702, 0.6875, 0.702, 0.7193, 0.6539, 0.7193, 0.25, 0.6875, 0.298, 0.6875, 0.298, 0.7193, 0.25, 0.7193, 0.6539, 0.625, 0.702, 0.625, 0.702, 0.6875, 0.6539, 0.6875, 0.25, 0.625, 0.298, 0.625, 0.298, 0.6875, 0.25, 0.6875, 0.6539, 0.5625, 0.702, 0.5625, 0.702, 0.625, 0.6539, 0.625, 0.25, 0.5625, 0.298, 0.5625, 0.298, 0.625, 0.25, 0.625, 0.25, 0.7193, 0.298, 0.7193, 0.298, 0.75, 0.25, 0.75, 0.5897, 0.375, 0.625, 0.375, 0.625, 0.423, 0.5897, 0.423, 0.5897, 0.7789, 0.625, 0.7789, 0.625, 0.827, 0.5897, 0.827, 0.6539, 0.7193, 0.702, 0.7193, 0.702, 0.75, 0.6539, 0.75, 0.6539, 0.5, 0.702, 0.5, 0.702, 0.5312, 0.6539, 0.5312, 0.25, 0.5, 0.298, 0.5, 0.298, 0.5312, 0.25, 0.5312, 0.6387, 0.5, 0.6539, 0.5, 0.6539, 0.5312, 0.6387, 0.5312, 0.298, 0.5, 0.3461, 0.5, 0.3461, 0.5312, 0.298, 0.5312, 0.3461, 0.5, 0.3613, 0.5, 0.3613, 0.5312, 0.3461, 0.5312, 0.625, 0.5, 0.6387, 0.5, 0.6387, 0.5312, 0.625, 0.5312, 0.2362, 0.5, 0.25, 0.5, 0.25, 0.5312, 0.2362, 0.5312, 0.702, 0.5, 0.75, 0.5, 0.75, 0.5312, 0.702, 0.5312, 0.8663, 0.5, 0.875, 0.5, 0.875, 0.5312, 0.8663, 0.5312, 0.3613, 0.5, 0.375, 0.5, 0.375, 0.5312, 0.3613, 0.5312, 0.5897, 0.5, 0.625, 0.5, 0.625, 0.5312, 0.5897, 0.5312, 0.5897, 0.1875, 0.625, 0.1875, 0.625, 0.2188, 0.5897, 0.2188, 0.3461, 0.6875, 0.3613, 0.6875, 0.3613, 0.7193, 0.3461, 0.7193, 0.3461, 0.5312, 0.3613, 0.5312, 0.3613, 0.5625, 0.3461, 0.5625, 0.3461, 0.5625, 0.3461, 0.5312, 0.3461, 0.5312, 0.3461, 0.5625, 0.3461, 0.7193, 0.3461, 0.6875, 0.3461, 0.6875, 0.3461, 0.7193, 0.3461, 0.6875, 0.3613, 0.6875, 0.3613, 0.6875, 0.3461, 0.6875, 0.3613, 0.7193, 0.3461, 0.7193, 0.3461, 0.7193, 0.3613, 0.7193, 0.3613, 0.5312, 0.3613, 0.5625, 0.3613, 0.5625, 0.3613, 0.5312, 0.3613, 0.6875, 0.3613, 0.7193, 0.3613, 0.7193, 0.3613, 0.6875, 0.7638, 0.5, 0.8663, 0.5, 0.8663, 0.5312, 0.7638, 0.5312, 0.125, 0.5, 0.1337, 0.5, 0.1337, 0.5312, 0.125, 0.5312, 0.125, 0.5312, 0.1337, 0.5312, 0.1337, 0.5625, 0.125, 0.5625, 0.7638, 0.5312, 0.8663, 0.5312, 0.8663, 0.5625, 0.7638, 0.5625, 0.7638, 0.6875, 0.8663, 0.6875, 0.8663, 0.7193, 0.7638, 0.7193, 0.125, 0.6875, 0.1337, 0.6875, 0.1337, 0.7193, 0.125, 0.7193, 0.7638, 0.625, 0.8663, 0.625, 0.8663, 0.6875, 0.7638, 0.6875, 0.125, 0.625, 0.1337, 0.625, 0.1337, 0.6875, 0.125, 0.6875, 0.7638, 0.5625, 0.8663, 0.5625, 0.8663, 0.625, 0.7638, 0.625, 0.125, 0.5625, 0.1337, 0.5625, 0.1337, 0.625, 0.125, 0.625, 0.5897, 0.25, 0.625, 0.25, 0.625, 0.2587, 0.5897, 0.2587, 0.125, 0.7193, 0.1337, 0.7193, 0.1337, 0.75, 0.125, 0.75, 0.7638, 0.7193, 0.8663, 0.7193, 0.8663, 0.75, 0.7638, 0.75, 0.5897, 0.8888, 0.625, 0.8888, 0.625, 0.9913, 0.5897, 0.9913, 0.5897, 0.9913, 0.4063, 0.9913, 0.4063, 0.9913, 0.5897, 0.9913, 0.4063, 0.25, 0.5897, 0.25, 0.5897, 0.2587, 0.4063, 0.2587, 0.4063, 0.1875, 0.5897, 0.1875, 0.5897, 0.2188, 0.4063, 0.2188, 0.4063, 0.5, 0.5897, 0.5, 0.5897, 0.5312, 0.4063, 0.5312, 0.4063, 0.7789, 0.5897, 0.7789, 0.5897, 0.827, 0.4063, 0.827, 0.4063, 0.375, 0.5897, 0.375, 0.5897, 0.423, 0.4063, 0.423, 0.4063, 0.125, 0.5897, 0.125, 0.5897, 0.1875, 0.4063, 0.1875, 0.4063, 0.5312, 0.5897, 0.5312, 0.5897, 0.5625, 0.4063, 0.5625, 0.4063, 0.6875, 0.5897, 0.6875, 0.5897, 0.7193, 0.4063, 0.7193, 0.4063, 0.0, 0.5897, 0.0, 0.5897, 0.03071, 0.4063, 0.03071, 0.4063, 0.625, 0.5897, 0.625, 0.5897, 0.6875, 0.4063, 0.6875, 0.4063, 0.03071, 0.5897, 0.03071, 0.5897, 0.06249, 0.4063, 0.06249, 0.4063, 0.06249, 0.5897, 0.06249, 0.5897, 0.125, 0.4063, 0.125, 0.4063, 0.5625, 0.5897, 0.5625, 0.5897, 0.625, 0.4063, 0.625, 0.4063, 0.7637, 0.5897, 0.7637, 0.5897, 0.7789, 0.4063, 0.7789, 0.4063, 0.423, 0.5897, 0.423, 0.5897, 0.4711, 0.4063, 0.4711, 0.4063, 0.4711, 0.5897, 0.4711, 0.5897, 0.4863, 0.4063, 0.4863, 0.4063, 0.75, 0.5897, 0.75, 0.5897, 0.7637, 0.4063, 0.7637, 0.4063, 0.3612, 0.5897, 0.3612, 0.5897, 0.375, 0.4063, 0.375, 0.4063, 0.827, 0.5897, 0.827, 0.5897, 0.875, 0.4063, 0.875, 0.4063, 0.9913, 0.5897, 0.9913, 0.5897, 1.0, 0.4063, 1.0, 0.4063, 0.7193, 0.5897, 0.7193, 0.5897, 0.75, 0.4063, 0.75, 0.4063, 0.4863, 0.5897, 0.4863, 0.5897, 0.5, 0.4063, 0.5, 0.4063, 0.2188, 0.5897, 0.2188, 0.5897, 0.25, 0.4063, 0.25, 0.375, 0.2188, 0.4063, 0.2188, 0.4063, 0.25, 0.375, 0.25, 0.375, 0.4863, 0.4063, 0.4863, 0.4063, 0.5, 0.375, 0.5, 0.375, 0.7193, 0.4063, 0.7193, 0.4063, 0.75, 0.375, 0.75, 0.375, 0.9913, 0.4063, 0.9913, 0.4063, 1.0, 0.375, 1.0, 0.375, 0.827, 0.4063, 0.827, 0.4063, 0.875, 0.375, 0.875, 0.375, 0.3612, 0.4063, 0.3612, 0.4063, 0.375, 0.375, 0.375, 0.375, 0.75, 0.4063, 0.75, 0.4063, 0.7637, 0.375, 0.7637, 0.375, 0.4711, 0.4063, 0.4711, 0.4063, 0.4863, 0.375, 0.4863, 0.375, 0.423, 0.4063, 0.423, 0.4063, 0.4711, 0.375, 0.4711, 0.375, 0.7637, 0.4063, 0.7637, 0.4063, 0.7789, 0.375, 0.7789, 0.375, 0.5625, 0.4063, 0.5625, 0.4063, 0.625, 0.375, 0.625, 0.375, 0.06249, 0.4063, 0.06249, 0.4063, 0.125, 0.375, 0.125, 0.375, 0.03071, 0.4063, 0.03071, 0.4063, 0.06249, 0.375, 0.06249, 0.375, 0.625, 0.4063, 0.625, 0.4063, 0.6875, 0.375, 0.6875, 0.375, 0.0, 0.4063, 0.0, 0.4063, 0.03071, 0.375, 0.03071, 0.375, 0.6875, 0.4063, 0.6875, 0.4063, 0.7193, 0.375, 0.7193, 0.375, 0.5312, 0.4063, 0.5312, 0.4063, 0.5625, 0.375, 0.5625, 0.375, 0.125, 0.4063, 0.125, 0.4063, 0.1875, 0.375, 0.1875, 0.375, 0.375, 0.4063, 0.375, 0.4063, 0.423, 0.375, 0.423, 0.375, 0.7789, 0.4063, 0.7789, 0.4063, 0.827, 0.375, 0.827, 0.375, 0.5, 0.4063, 0.5, 0.4063, 0.5312, 0.375, 0.5312, 0.375, 0.1875, 0.4063, 0.1875, 0.4063, 0.2188, 0.375, 0.2188, 0.375, 0.25, 0.4063, 0.25, 0.4063, 0.2587, 0.375, 0.2587, 0.375, 0.8888, 0.4063, 0.8888, 0.4063, 0.9913, 0.375, 0.9913, 0.375, 0.875, 0.4063, 0.875, 0.4063, 0.8888, 0.375, 0.8888, 0.375, 0.2587, 0.4063, 0.2587, 0.4063, 0.3612, 0.375, 0.3612, 0.4063, 0.2587, 0.5897, 0.2587, 0.5897, 0.3612, 0.4063, 0.3612, 0.4063, 0.875, 0.5897, 0.875, 0.5897, 0.8888, 0.4063, 0.8888, 0.5897, 0.875, 0.625, 0.875, 0.625, 0.8888, 0.5897, 0.8888, 0.75, 0.7193, 0.7638, 0.7193, 0.7638, 0.75, 0.75, 0.75, 0.75, 0.5625, 0.7638, 0.5625, 0.7638, 0.625, 0.75, 0.625, 0.75, 0.625, 0.7638, 0.625, 0.7638, 0.6875, 0.75, 0.6875, 0.75, 0.6875, 0.7638, 0.6875, 0.7638, 0.7193, 0.75, 0.7193, 0.75, 0.5312, 0.7638, 0.5312, 0.7638, 0.5625, 0.75, 0.5625, 0.75, 0.5, 0.7638, 0.5, 0.7638, 0.5312, 0.75, 0.5312, 0.1337, 0.5, 0.2362, 0.5, 0.2362, 0.5312, 0.1337, 0.5312, 0.1337, 0.5312, 0.2362, 0.5312, 0.2362, 0.5625, 0.1337, 0.5625, 0.1337, 0.6875, 0.2362, 0.6875, 0.2362, 0.7193, 0.1337, 0.7193, 0.1337, 0.625, 0.2362, 0.625, 0.2362, 0.6875, 0.1337, 0.6875, 0.1337, 0.5625, 0.2362, 0.5625, 0.2362, 0.625, 0.1337, 0.625, 0.5897, 0.2587, 0.625, 0.2587, 0.625, 0.3612, 0.5897, 0.3612, 0.1337, 0.7193, 0.2362, 0.7193, 0.2362, 0.75, 0.1337, 0.75, 0.5897, 0.9913, 0.4063, 0.9913, 0.4063, 0.9913, 0.5897, 0.9913, 0.5897, 0.8888, 0.5897, 0.9913, 0.5897, 0.9913, 0.5897, 0.8888, 0.4063, 0.9913, 0.4063, 0.8888, 0.4063, 0.8888, 0.4063, 0.9913, 0.4063, 0.8888, 0.5897, 0.8888, 0.5897, 0.8888, 0.4063, 0.8888, 0.4063, 0.8888, 0.5897, 0.8888, 0.5897, 0.9913, 0.4063, 0.9913, 0.4063, 0.9913, 0.4063, 0.8888, 0.4063, 0.8888, 0.4063, 0.9913, 0.5897, 0.8888, 0.5897, 0.9913, 0.5897, 0.9913, 0.5897, 0.8888, 0.4063, 0.8888, 0.5897, 0.8888, 0.5897, 0.8888, 0.4063, 0.8888, 0.375, 0.0, 0.625, 0.0, 0.625, 0.25, 0.375, 0.25, 0.375, 0.4123, 0.625, 0.4123, 0.625, 0.5, 0.375, 0.5, 0.375, 0.5, 0.625, 0.5, 0.625, 0.75, 0.375, 0.75, 0.375, 0.9375, 0.625, 0.9375, 0.625, 1.0, 0.375, 1.0, 0.2873, 0.5, 0.375, 0.5, 0.375, 0.75, 0.2873, 0.75, 0.8125, 0.5, 0.875, 0.5, 0.875, 0.75, 0.8125, 0.75, 0.625, 0.4123, 0.625, 0.375, 0.625, 0.375, 0.625, 0.4123, 0.1875, 0.5, 0.25, 0.5, 0.25, 0.75, 0.1875, 0.75, 0.375, 0.8377, 0.625, 0.8377, 0.625, 0.875, 0.375, 0.875, 0.375, 0.3125, 0.625, 0.3125, 0.625, 0.375, 0.375, 0.375, 0.375, 0.75, 0.625, 0.75, 0.625, 0.8377, 0.375, 0.8377, 0.625, 0.5, 0.7127, 0.5, 0.7127, 0.75, 0.625, 0.75, 0.25, 0.5, 0.2873, 0.5, 0.2873, 0.75, 0.25, 0.75, 0.375, 0.375, 0.625, 0.375, 0.625, 0.4123, 0.375, 0.4123, 0.375, 0.25, 0.625, 0.25, 0.625, 0.3125, 0.375, 0.3125, 0.125, 0.5, 0.1875, 0.5, 0.1875, 0.75, 0.125, 0.75, 0.75, 0.5, 0.8125, 0.5, 0.8125, 0.75, 0.75, 0.75, 0.375, 0.875, 0.625, 0.875, 0.625, 0.9375, 0.375, 0.9375, 0.7127, 0.5, 0.7127, 0.5, 0.7127, 0.5, 0.7127, 0.5, 0.75, 0.5, 0.75, 0.75, 0.75, 0.75, 0.75, 0.5, 0.7127, 0.75, 0.7127, 0.5, 0.7127, 0.5, 0.7127, 0.75, 0.625, 0.875, 0.625, 0.8377, 0.625, 0.8377, 0.625, 0.875, 0.625, 0.875, 0.625, 0.8377, 0.625, 0.8377, 0.625, 0.875, 0.625, 0.875, 0.625, 0.8377, 0.625, 0.8377, 0.625, 0.875, 0.7127, 0.5, 0.7127, 0.5, 0.7127, 0.5, 0.7127, 0.5, 0.75, 0.5, 0.75, 0.75, 0.75, 0.75, 0.75, 0.5, 0.7127, 0.75, 0.7127, 0.5, 0.7127, 0.5, 0.7127, 0.75, 0.625, 0.4123, 0.625, 0.375, 0.625, 0.375, 0.625, 0.4123, 0.7127, 0.75, 0.7127, 0.5, 0.7127, 0.5, 0.7127, 0.75, 0.625, 0.8377, 0.625, 0.8377, 0.625, 0.8377, 0.625, 0.8377, 0.7127, 0.5, 0.75, 0.5, 0.75, 0.75, 0.7127, 0.75, 0.7127, 0.5, 0.7127, 0.75, 0.7127, 0.75, 0.7127, 0.5, 0.7127, 0.75, 0.7127, 0.5, 0.7127, 0.5, 0.7127, 0.75, 0.625, 0.8377, 0.625, 0.8377, 0.625, 0.8377, 0.625, 0.8377, 0.625, 0.375, 0.625, 0.4123, 0.625, 0.4123, 0.625, 0.375, 0.75, 0.5, 0.75, 0.75, 0.75, 0.75, 0.75, 0.5, 0.625, 0.4123, 0.625, 0.4123, 0.625, 0.4123, 0.625, 0.4123, 0.625, 0.8377, 0.625, 0.8377, 0.625, 0.8377, 0.625, 0.8377, 0.7127, 0.5, 0.7127, 0.75, 0.7127, 0.75, 0.7127, 0.5, 0.625, 0.8377, 0.625, 0.8377, 0.625, 0.8377, 0.625, 0.8377, 0.7127, 0.75, 0.7127, 0.5, 0.7127, 0.5, 0.7127, 0.75, 0.625, 0.4123, 0.625, 0.375, 0.625, 0.375, 0.625, 0.4123, 0.625, 0.8377, 0.625, 0.8377, 0.625, 0.8377, 0.625, 0.8377, 0.7127, 0.5, 0.7127, 0.5, 0.7127, 0.5, 0.7127, 0.5, 0.75, 0.5, 0.75, 0.75, 0.75, 0.75, 0.75, 0.5, 0.625, 0.4123, 0.625, 0.4123, 0.625, 0.4123, 0.625, 0.4123, 0.625, 0.8377, 0.625, 0.8377, 0.625, 0.8377, 0.625, 0.8377, 0.7127, 0.75, 0.7127, 0.5, 0.7127, 0.5, 0.7127, 0.75, 0.625, 0.4123, 0.625, 0.375, 0.625, 0.375, 0.625, 0.4123, 0.625, 0.875, 0.625, 0.8377, 0.625, 0.8377, 0.625, 0.875, 0.625, 0.4123, 0.625, 0.375, 0.625, 0.375, 0.625, 0.4123, 0.625, 0.4123, 0.625, 0.4123, 0.625, 0.4123, 0.625, 0.4123, 0.625, 0.4123, 0.625, 0.375, 0.625, 0.375, 0.625, 0.4123, 0.625, 0.4123, 0.625, 0.4123, 0.625, 0.4123, 0.625, 0.4123, 0.625, 0.4123, 0.625, 0.4123, 0.625, 0.4123, 0.625, 0.4123, 0.625, 0.4123, 0.625, 0.4123, 0.625, 0.4123, 0.625, 0.4123, 0.625, 0.4123, 0.625, 0.4123, 0.625, 0.4123, 0.625, 0.4123, 0.75, 0.5, 0.75, 0.5, 0.75, 0.5, 0.75, 0.5, 0.75, 0.5, 0.7127, 0.5, 0.7127, 0.5, 0.75, 0.5, 0.7127, 0.5, 0.7127, 0.5, 0.7127, 0.5, 0.7127, 0.5, 0.75, 0.5, 0.75, 0.5, 0.75, 0.5, 0.75, 0.5, 0.7127, 0.5, 0.7127, 0.5, 0.7127, 0.5, 0.7127, 0.5, 0.625, 0.4123, 0.625, 0.4123, 0.625, 0.4123, 0.625, 0.4123, 0.7127, 0.5, 0.7127, 0.5, 0.7127, 0.5, 0.7127, 0.5, 0.625, 0.4123, 0.625, 0.4123, 0.625, 0.4123, 0.625, 0.4123, 0.7127, 0.5, 0.7127, 0.5, 0.7127, 0.5, 0.7127, 0.5, 0.5897, 0.2188, 0.5897, 0.25, 0.625, 0.25, 0.625, 0.2188, 0.5897, 0.4863, 0.5897, 0.5, 0.625, 0.5, 0.625, 0.4863, 0.5897, 0.7193, 0.5897, 0.75, 0.625, 0.75, 0.625, 0.7193, 0.5897, 0.9913, 0.5897, 1.0, 0.625, 1.0, 0.625, 0.9913, 0.3613, 0.7193, 0.3613, 0.75, 0.375, 0.75, 0.375, 0.7193, 0.8663, 0.7193, 0.8663, 0.75, 0.875, 0.75, 0.875, 0.7193, 0.702, 0.7193, 0.702, 0.75, 0.75, 0.75, 0.75, 0.7193, 0.2362, 0.7193, 0.2362, 0.75, 0.25, 0.75, 0.25, 0.7193, 0.5897, 0.827, 0.5897, 0.875, 0.625, 0.875, 0.625, 0.827, 0.5897, 0.3612, 0.5897, 0.375, 0.625, 0.375, 0.625, 0.3612, 0.5897, 0.75, 0.5897, 0.7637, 0.625, 0.7637, 0.625, 0.75, 0.625, 0.7193, 0.625, 0.75, 0.6387, 0.75, 0.6387, 0.7193, 0.3461, 0.7193, 0.3461, 0.75, 0.3613, 0.75, 0.3613, 0.7193, 0.5897, 0.4711, 0.5897, 0.4863, 0.625, 0.4863, 0.625, 0.4711, 0.5897, 0.423, 0.5897, 0.4711, 0.625, 0.4711, 0.625, 0.423, 0.298, 0.7193, 0.298, 0.75, 0.3461, 0.75, 0.3461, 0.7193, 0.5897, 0.7637, 0.5897, 0.7789, 0.625, 0.7789, 0.625, 0.7637, 0.6387, 0.7193, 0.6387, 0.75, 0.6539, 0.75, 0.6539, 0.7193, 0.6387, 0.5625, 0.6387, 0.625, 0.6539, 0.625, 0.6539, 0.5625, 0.298, 0.5625, 0.298, 0.625, 0.3461, 0.625, 0.3461, 0.5625, 0.3461, 0.5625, 0.3461, 0.625, 0.3613, 0.625, 0.3613, 0.5625, 0.625, 0.5625, 0.625, 0.625, 0.6387, 0.625, 0.6387, 0.5625, 0.2362, 0.5625, 0.2362, 0.625, 0.25, 0.625, 0.25, 0.5625, 0.702, 0.5625, 0.702, 0.625, 0.75, 0.625, 0.75, 0.5625, 0.8663, 0.5625, 0.8663, 0.625, 0.875, 0.625, 0.875, 0.5625, 0.3613, 0.5625, 0.3613, 0.625, 0.375, 0.625, 0.375, 0.5625, 0.5897, 0.5625, 0.5897, 0.625, 0.625, 0.625, 0.625, 0.5625, 0.5897, 0.06249, 0.5897, 0.125, 0.625, 0.125, 0.625, 0.06249, 0.5897, 0.03071, 0.5897, 0.06249, 0.625, 0.06249, 0.625, 0.03071, 0.6387, 0.625, 0.6387, 0.6875, 0.6539, 0.6875, 0.6539, 0.625, 0.298, 0.625, 0.298, 0.6875, 0.3461, 0.6875, 0.3461, 0.625, 0.3461, 0.625, 0.3461, 0.6875, 0.3613, 0.6875, 0.3613, 0.625, 0.625, 0.625, 0.625, 0.6875, 0.6387, 0.6875, 0.6387, 0.625, 0.2362, 0.625, 0.2362, 0.6875, 0.25, 0.6875, 0.25, 0.625, 0.702, 0.625, 0.702, 0.6875, 0.75, 0.6875, 0.75, 0.625, 0.8663, 0.625, 0.8663, 0.6875, 0.875, 0.6875, 0.875, 0.625, 0.3613, 0.625, 0.3613, 0.6875, 0.375, 0.6875, 0.375, 0.625, 0.5897, 0.625, 0.5897, 0.6875, 0.625, 0.6875, 0.625, 0.625, 0.5897, 0.0, 0.5897, 0.03071, 0.625, 0.03071, 0.625, 0.0, 0.6387, 0.6875, 0.6387, 0.7193, 0.6539, 0.7193, 0.6539, 0.6875, 0.298, 0.6875, 0.298, 0.7193, 0.3461, 0.7193, 0.3461, 0.6875, 0.3613, 0.5625, 0.3613, 0.5625, 0.3461, 0.5625, 0.3461, 0.5625, 0.625, 0.6875, 0.625, 0.7193, 0.6387, 0.7193, 0.6387, 0.6875, 0.2362, 0.6875, 0.2362, 0.7193, 0.25, 0.7193, 0.25, 0.6875, 0.702, 0.6875, 0.702, 0.7193, 0.75, 0.7193, 0.75, 0.6875, 0.8663, 0.6875, 0.8663, 0.7193, 0.875, 0.7193, 0.875, 0.6875, 0.3613, 0.6875, 0.3613, 0.7193, 0.375, 0.7193, 0.375, 0.6875, 0.5897, 0.6875, 0.5897, 0.7193, 0.625, 0.7193, 0.625, 0.6875, 0.5897, 0.5312, 0.5897, 0.5625, 0.625, 0.5625, 0.625, 0.5312, 0.3613, 0.5312, 0.3613, 0.5625, 0.375, 0.5625, 0.375, 0.5312, 0.8663, 0.5312, 0.8663, 0.5625, 0.875, 0.5625, 0.875, 0.5312, 0.702, 0.5312, 0.702, 0.5625, 0.75, 0.5625, 0.75, 0.5312, 0.2362, 0.5312, 0.2362, 0.5625, 0.25, 0.5625, 0.25, 0.5312, 0.625, 0.5312, 0.625, 0.5625, 0.6387, 0.5625, 0.6387, 0.5312, 0.3461, 0.5312, 0.3461, 0.5312, 0.3613, 0.5312, 0.3613, 0.5312, 0.298, 0.5312, 0.298, 0.5625, 0.3461, 0.5625, 0.3461, 0.5312, 0.6387, 0.5312, 0.6387, 0.5625, 0.6539, 0.5625, 0.6539, 0.5312, 0.5897, 0.125, 0.5897, 0.1875, 0.625, 0.1875, 0.625, 0.125, 0.25, 0.5312, 0.25, 0.5625, 0.298, 0.5625, 0.298, 0.5312, 0.6539, 0.5312, 0.6539, 0.5625, 0.702, 0.5625, 0.702, 0.5312, 0.6539, 0.6875, 0.6539, 0.7193, 0.702, 0.7193, 0.702, 0.6875, 0.25, 0.6875, 0.25, 0.7193, 0.298, 0.7193, 0.298, 0.6875, 0.6539, 0.625, 0.6539, 0.6875, 0.702, 0.6875, 0.702, 0.625, 0.25, 0.625, 0.25, 0.6875, 0.298, 0.6875, 0.298, 0.625, 0.6539, 0.5625, 0.6539, 0.625, 0.702, 0.625, 0.702, 0.5625, 0.25, 0.5625, 0.25, 0.625, 0.298, 0.625, 0.298, 0.5625, 0.25, 0.7193, 0.25, 0.75, 0.298, 0.75, 0.298, 0.7193, 0.5897, 0.375, 0.5897, 0.423, 0.625, 0.423, 0.625, 0.375, 0.5897, 0.7789, 0.5897, 0.827, 0.625, 0.827, 0.625, 0.7789, 0.6539, 0.7193, 0.6539, 0.75, 0.702, 0.75, 0.702, 0.7193, 0.6539, 0.5, 0.6539, 0.5312, 0.702, 0.5312, 0.702, 0.5, 0.25, 0.5, 0.25, 0.5312, 0.298, 0.5312, 0.298, 0.5, 0.6387, 0.5, 0.6387, 0.5312, 0.6539, 0.5312, 0.6539, 0.5, 0.298, 0.5, 0.298, 0.5312, 0.3461, 0.5312, 0.3461, 0.5, 0.3461, 0.5, 0.3461, 0.5312, 0.3613, 0.5312, 0.3613, 0.5, 0.625, 0.5, 0.625, 0.5312, 0.6387, 0.5312, 0.6387, 0.5, 0.2362, 0.5, 0.2362, 0.5312, 0.25, 0.5312, 0.25, 0.5, 0.702, 0.5, 0.702, 0.5312, 0.75, 0.5312, 0.75, 0.5, 0.8663, 0.5, 0.8663, 0.5312, 0.875, 0.5312, 0.875, 0.5, 0.3613, 0.5, 0.3613, 0.5312, 0.375, 0.5312, 0.375, 0.5, 0.5897, 0.5, 0.5897, 0.5312, 0.625, 0.5312, 0.625, 0.5, 0.5897, 0.1875, 0.5897, 0.2188, 0.625, 0.2188, 0.625, 0.1875, 0.3461, 0.6875, 0.3461, 0.7193, 0.3613, 0.7193, 0.3613, 0.6875, 0.3461, 0.5312, 0.3461, 0.5625, 0.3613, 0.5625, 0.3613, 0.5312, 0.3461, 0.5625, 0.3461, 0.5625, 0.3461, 0.5312, 0.3461, 0.5312, 0.3461, 0.7193, 0.3461, 0.7193, 0.3461, 0.6875, 0.3461, 0.6875, 0.3461, 0.6875, 0.3461, 0.6875, 0.3613, 0.6875, 0.3613, 0.6875, 0.3613, 0.7193, 0.3613, 0.7193, 0.3461, 0.7193, 0.3461, 0.7193, 0.3613, 0.5312, 0.3613, 0.5312, 0.3613, 0.5625, 0.3613, 0.5625, 0.3613, 0.6875, 0.3613, 0.6875, 0.3613, 0.7193, 0.3613, 0.7193, 0.7638, 0.5, 0.7638, 0.5312, 0.8663, 0.5312, 0.8663, 0.5, 0.125, 0.5, 0.125, 0.5312, 0.1337, 0.5312, 0.1337, 0.5, 0.125, 0.5312, 0.125, 0.5625, 0.1337, 0.5625, 0.1337, 0.5312, 0.7638, 0.5312, 0.7638, 0.5625, 0.8663, 0.5625, 0.8663, 0.5312, 0.7638, 0.6875, 0.7638, 0.7193, 0.8663, 0.7193, 0.8663, 0.6875, 0.125, 0.6875, 0.125, 0.7193, 0.1337, 0.7193, 0.1337, 0.6875, 0.7638, 0.625, 0.7638, 0.6875, 0.8663, 0.6875, 0.8663, 0.625, 0.125, 0.625, 0.125, 0.6875, 0.1337, 0.6875, 0.1337, 0.625, 0.7638, 0.5625, 0.7638, 0.625, 0.8663, 0.625, 0.8663, 0.5625, 0.125, 0.5625, 0.125, 0.625, 0.1337, 0.625, 0.1337, 0.5625, 0.5897, 0.25, 0.5897, 0.2587, 0.625, 0.2587, 0.625, 0.25, 0.125, 0.7193, 0.125, 0.75, 0.1337, 0.75, 0.1337, 0.7193, 0.7638, 0.7193, 0.7638, 0.75, 0.8663, 0.75, 0.8663, 0.7193, 0.5897, 0.8888, 0.5897, 0.9913, 0.625, 0.9913, 0.625, 0.8888, 0.5897, 0.9913, 0.5897, 0.9913, 0.4063, 0.9913, 0.4063, 0.9913, 0.4063, 0.25, 0.4063, 0.2587, 0.5897, 0.2587, 0.5897, 0.25, 0.4063, 0.1875, 0.4063, 0.2188, 0.5897, 0.2188, 0.5897, 0.1875, 0.4063, 0.5, 0.4063, 0.5312, 0.5897, 0.5312, 0.5897, 0.5, 0.4063, 0.7789, 0.4063, 0.827, 0.5897, 0.827, 0.5897, 0.7789, 0.4063, 0.375, 0.4063, 0.423, 0.5897, 0.423, 0.5897, 0.375, 0.4063, 0.125, 0.4063, 0.1875, 0.5897, 0.1875, 0.5897, 0.125, 0.4063, 0.5312, 0.4063, 0.5625, 0.5897, 0.5625, 0.5897, 0.5312, 0.4063, 0.6875, 0.4063, 0.7193, 0.5897, 0.7193, 0.5897, 0.6875, 0.4063, 0.0, 0.4063, 0.03071, 0.5897, 0.03071, 0.5897, 0.0, 0.4063, 0.625, 0.4063, 0.6875, 0.5897, 0.6875, 0.5897, 0.625, 0.4063, 0.03071, 0.4063, 0.06249, 0.5897, 0.06249, 0.5897, 0.03071, 0.4063, 0.06249, 0.4063, 0.125, 0.5897, 0.125, 0.5897, 0.06249, 0.4063, 0.5625, 0.4063, 0.625, 0.5897, 0.625, 0.5897, 0.5625, 0.4063, 0.7637, 0.4063, 0.7789, 0.5897, 0.7789, 0.5897, 0.7637, 0.4063, 0.423, 0.4063, 0.4711, 0.5897, 0.4711, 0.5897, 0.423, 0.4063, 0.4711, 0.4063, 0.4863, 0.5897, 0.4863, 0.5897, 0.4711, 0.4063, 0.75, 0.4063, 0.7637, 0.5897, 0.7637, 0.5897, 0.75, 0.4063, 0.3612, 0.4063, 0.375, 0.5897, 0.375, 0.5897, 0.3612, 0.4063, 0.827, 0.4063, 0.875, 0.5897, 0.875, 0.5897, 0.827, 0.4063, 0.9913, 0.4063, 1.0, 0.5897, 1.0, 0.5897, 0.9913, 0.4063, 0.7193, 0.4063, 0.75, 0.5897, 0.75, 0.5897, 0.7193, 0.4063, 0.4863, 0.4063, 0.5, 0.5897, 0.5, 0.5897, 0.4863, 0.4063, 0.2188, 0.4063, 0.25, 0.5897, 0.25, 0.5897, 0.2188, 0.375, 0.2188, 0.375, 0.25, 0.4063, 0.25, 0.4063, 0.2188, 0.375, 0.4863, 0.375, 0.5, 0.4063, 0.5, 0.4063, 0.4863, 0.375, 0.7193, 0.375, 0.75, 0.4063, 0.75, 0.4063, 0.7193, 0.375, 0.9913, 0.375, 1.0, 0.4063, 1.0, 0.4063, 0.9913, 0.375, 0.827, 0.375, 0.875, 0.4063, 0.875, 0.4063, 0.827, 0.375, 0.3612, 0.375, 0.375, 0.4063, 0.375, 0.4063, 0.3612, 0.375, 0.75, 0.375, 0.7637, 0.4063, 0.7637, 0.4063, 0.75, 0.375, 0.4711, 0.375, 0.4863, 0.4063, 0.4863, 0.4063, 0.4711, 0.375, 0.423, 0.375, 0.4711, 0.4063, 0.4711, 0.4063, 0.423, 0.375, 0.7637, 0.375, 0.7789, 0.4063, 0.7789, 0.4063, 0.7637, 0.375, 0.5625, 0.375, 0.625, 0.4063, 0.625, 0.4063, 0.5625, 0.375, 0.06249, 0.375, 0.125, 0.4063, 0.125, 0.4063, 0.06249, 0.375, 0.03071, 0.375, 0.06249, 0.4063, 0.06249, 0.4063, 0.03071, 0.375, 0.625, 0.375, 0.6875, 0.4063, 0.6875, 0.4063, 0.625, 0.375, 0.0, 0.375, 0.03071, 0.4063, 0.03071, 0.4063, 0.0, 0.375, 0.6875, 0.375, 0.7193, 0.4063, 0.7193, 0.4063, 0.6875, 0.375, 0.5312, 0.375, 0.5625, 0.4063, 0.5625, 0.4063, 0.5312, 0.375, 0.125, 0.375, 0.1875, 0.4063, 0.1875, 0.4063, 0.125, 0.375, 0.375, 0.375, 0.423, 0.4063, 0.423, 0.4063, 0.375, 0.375, 0.7789, 0.375, 0.827, 0.4063, 0.827, 0.4063, 0.7789, 0.375, 0.5, 0.375, 0.5312, 0.4063, 0.5312, 0.4063, 0.5, 0.375, 0.1875, 0.375, 0.2188, 0.4063, 0.2188, 0.4063, 0.1875, 0.375, 0.25, 0.375, 0.2587, 0.4063, 0.2587, 0.4063, 0.25, 0.375, 0.8888, 0.375, 0.9913, 0.4063, 0.9913, 0.4063, 0.8888, 0.375, 0.875, 0.375, 0.8888, 0.4063, 0.8888, 0.4063, 0.875, 0.375, 0.2587, 0.375, 0.3612, 0.4063, 0.3612, 0.4063, 0.2587, 0.4063, 0.2587, 0.4063, 0.3612, 0.5897, 0.3612, 0.5897, 0.2587, 0.4063, 0.875, 0.4063, 0.8888, 0.5897, 0.8888, 0.5897, 0.875, 0.5897, 0.875, 0.5897, 0.8888, 0.625, 0.8888, 0.625, 0.875, 0.75, 0.7193, 0.75, 0.75, 0.7638, 0.75, 0.7638, 0.7193, 0.75, 0.5625, 0.75, 0.625, 0.7638, 0.625, 0.7638, 0.5625, 0.75, 0.625, 0.75, 0.6875, 0.7638, 0.6875, 0.7638, 0.625, 0.75, 0.6875, 0.75, 0.7193, 0.7638, 0.7193, 0.7638, 0.6875, 0.75, 0.5312, 0.75, 0.5625, 0.7638, 0.5625, 0.7638, 0.5312, 0.75, 0.5, 0.75, 0.5312, 0.7638, 0.5312, 0.7638, 0.5, 0.1337, 0.5, 0.1337, 0.5312, 0.2362, 0.5312, 0.2362, 0.5, 0.1337, 0.5312, 0.1337, 0.5625, 0.2362, 0.5625, 0.2362, 0.5312, 0.1337, 0.6875, 0.1337, 0.7193, 0.2362, 0.7193, 0.2362, 0.6875, 0.1337, 0.625, 0.1337, 0.6875, 0.2362, 0.6875, 0.2362, 0.625, 0.1337, 0.5625, 0.1337, 0.625, 0.2362, 0.625, 0.2362, 0.5625, 0.5897, 0.2587, 0.5897, 0.3612, 0.625, 0.3612, 0.625, 0.2587, 0.1337, 0.7193, 0.1337, 0.75, 0.2362, 0.75, 0.2362, 0.7193, 0.5897, 0.9913, 0.5897, 0.9913, 0.4063, 0.9913, 0.4063, 0.9913, 0.5897, 0.8888, 0.5897, 0.8888, 0.5897, 0.9913, 0.5897, 0.9913, 0.4063, 0.9913, 0.4063, 0.9913, 0.4063, 0.8888, 0.4063, 0.8888, 0.4063, 0.8888, 0.4063, 0.8888, 0.5897, 0.8888, 0.5897, 0.8888, 0.4063, 0.8888, 0.4063, 0.9913, 0.5897, 0.9913, 0.5897, 0.8888, 0.4063, 0.9913, 0.4063, 0.9913, 0.4063, 0.8888, 0.4063, 0.8888, 0.5897, 0.8888, 0.5897, 0.8888, 0.5897, 0.9913, 0.5897, 0.9913, 0.4063, 0.8888, 0.4063, 0.8888, 0.5897, 0.8888, 0.5897, 0.8888, 0.375, 0.0, 0.375, 0.25, 0.625, 0.25, 0.625, 0.0, 0.375, 0.4123, 0.375, 0.5, 0.625, 0.5, 0.625, 0.4123, 0.375, 0.5, 0.375, 0.75, 0.625, 0.75, 0.625, 0.5, 0.375, 0.9375, 0.375, 1.0, 0.625, 1.0, 0.625, 0.9375, 0.2873, 0.5, 0.2873, 0.75, 0.375, 0.75, 0.375, 0.5, 0.8125, 0.5, 0.8125, 0.75, 0.875, 0.75, 0.875, 0.5, 0.625, 0.4123, 0.625, 0.4123, 0.625, 0.375, 0.625, 0.375, 0.1875, 0.5, 0.1875, 0.75, 0.25, 0.75, 0.25, 0.5, 0.375, 0.8377, 0.375, 0.875, 0.625, 0.875, 0.625, 0.8377, 0.375, 0.3125, 0.375, 0.375, 0.625, 0.375, 0.625, 0.3125, 0.375, 0.75, 0.375, 0.8377, 0.625, 0.8377, 0.625, 0.75, 0.625, 0.5, 0.625, 0.75, 0.7127, 0.75, 0.7127, 0.5, 0.25, 0.5, 0.25, 0.75, 0.2873, 0.75, 0.2873, 0.5, 0.375, 0.375, 0.375, 0.4123, 0.625, 0.4123, 0.625, 0.375, 0.375, 0.25, 0.375, 0.3125, 0.625, 0.3125, 0.625, 0.25, 0.125, 0.5, 0.125, 0.75, 0.1875, 0.75, 0.1875, 0.5, 0.75, 0.5, 0.75, 0.75, 0.8125, 0.75, 0.8125, 0.5, 0.375, 0.875, 0.375, 0.9375, 0.625, 0.9375, 0.625, 0.875, 0.7127, 0.5, 0.7127, 0.5, 0.7127, 0.5, 0.7127, 0.5, 0.75, 0.5, 0.75, 0.5, 0.75, 0.75, 0.75, 0.75, 0.7127, 0.75, 0.7127, 0.75, 0.7127, 0.5, 0.7127, 0.5, 0.625, 0.875, 0.625, 0.875, 0.625, 0.8377, 0.625, 0.8377, 0.625, 0.875, 0.625, 0.875, 0.625, 0.8377, 0.625, 0.8377, 0.625, 0.875, 0.625, 0.875, 0.625, 0.8377, 0.625, 0.8377, 0.7127, 0.5, 0.7127, 0.5, 0.7127, 0.5, 0.7127, 0.5, 0.75, 0.5, 0.75, 0.5, 0.75, 0.75, 0.75, 0.75, 0.7127, 0.75, 0.7127, 0.75, 0.7127, 0.5, 0.7127, 0.5, 0.625, 0.4123, 0.625, 0.4123, 0.625, 0.375, 0.625, 0.375, 0.7127, 0.75, 0.7127, 0.75, 0.7127, 0.5, 0.7127, 0.5, 0.625, 0.8377, 0.625, 0.8377, 0.625, 0.8377, 0.625, 0.8377, 0.7127, 0.5, 0.7127, 0.75, 0.75, 0.75, 0.75, 0.5, 0.7127, 0.5, 0.7127, 0.5, 0.7127, 0.75, 0.7127, 0.75, 0.7127, 0.75, 0.7127, 0.75, 0.7127, 0.5, 0.7127, 0.5, 0.625, 0.8377, 0.625, 0.8377, 0.625, 0.8377, 0.625, 0.8377, 0.625, 0.375, 0.625, 0.375, 0.625, 0.4123, 0.625, 0.4123, 0.75, 0.5, 0.75, 0.5, 0.75, 0.75, 0.75, 0.75, 0.625, 0.4123, 0.625, 0.4123, 0.625, 0.4123, 0.625, 0.4123, 0.625, 0.8377, 0.625, 0.8377, 0.625, 0.8377, 0.625, 0.8377, 0.7127, 0.5, 0.7127, 0.5, 0.7127, 0.75, 0.7127, 0.75, 0.625, 0.8377, 0.625, 0.8377, 0.625, 0.8377, 0.625, 0.8377, 0.7127, 0.75, 0.7127, 0.75, 0.7127, 0.5, 0.7127, 0.5, 0.625, 0.4123, 0.625, 0.4123, 0.625, 0.375, 0.625, 0.375, 0.625, 0.8377, 0.625, 0.8377, 0.625, 0.8377, 0.625, 0.8377, 0.7127, 0.5, 0.7127, 0.5, 0.7127, 0.5, 0.7127, 0.5, 0.75, 0.5, 0.75, 0.5, 0.75, 0.75, 0.75, 0.75, 0.625, 0.4123, 0.625, 0.4123, 0.625, 0.4123, 0.625, 0.4123, 0.625, 0.8377, 0.625, 0.8377, 0.625, 0.8377, 0.625, 0.8377, 0.7127, 0.75, 0.7127, 0.75, 0.7127, 0.5, 0.7127, 0.5, 0.625, 0.4123, 0.625, 0.4123, 0.625, 0.375, 0.625, 0.375, 0.625, 0.875, 0.625, 0.875, 0.625, 0.8377, 0.625, 0.8377, 0.625, 0.4123, 0.625, 0.4123, 0.625, 0.375, 0.625, 0.375, 0.625, 0.4123, 0.625, 0.4123, 0.625, 0.4123, 0.625, 0.4123, 0.625, 0.4123, 0.625, 0.4123, 0.625, 0.375, 0.625, 0.375, 0.625, 0.4123, 0.625, 0.4123, 0.625, 0.4123, 0.625, 0.4123, 0.625, 0.4123, 0.625, 0.4123, 0.625, 0.4123, 0.625, 0.4123, 0.625, 0.4123, 0.625, 0.4123, 0.625, 0.4123, 0.625, 0.4123, 0.625, 0.4123, 0.625, 0.4123, 0.625, 0.4123, 0.625, 0.4123, 0.75, 0.5, 0.75, 0.5, 0.75, 0.5, 0.75, 0.5, 0.75, 0.5, 0.75, 0.5, 0.7127, 0.5, 0.7127, 0.5, 0.7127, 0.5, 0.7127, 0.5, 0.7127, 0.5, 0.7127, 0.5, 0.75, 0.5, 0.75, 0.5, 0.75, 0.5, 0.75, 0.5, 0.7127, 0.5, 0.7127, 0.5, 0.7127, 0.5, 0.7127, 0.5, 0.625, 0.4123, 0.625, 0.4123, 0.625, 0.4123, 0.625, 0.4123, 0.7127, 0.5, 0.7127, 0.5, 0.7127, 0.5, 0.7127, 0.5, 0.625, 0.4123, 0.625, 0.4123, 0.625, 0.4123, 0.625, 0.4123, 0.7127, 0.5, 0.7127, 0.5, 0.7127, 0.5, 0.7127, 0.5])
me_cube_001.use_mirror_x = True
me_cube_001.use_mirror_y = True
me_cube_001.update()

# ---- objects
ob_light = bpy.data.objects.new('Light', light_light)
ob_cube = bpy.data.objects.new('Cube', me_cube_001)

# ---- transforms, parenting, visibility, modifiers, constraints
ob_light.location = (4.076, 1.005, 5.904)
ob_light.rotation_euler = (0.6503, 0.05522, 1.866)
ob_light.lock_rotations_4d = False
ob_light.empty_display_type = 'ARROWS'
ob_light.color = (0.0, 0.0, 0.0, 0.0)
ob_light.lineart.crease_threshold = 0.0
ob_cube.location = (0.0, 0.0, 1.137)
ob_cube.use_mesh_mirror_x = True
ob_cube.use_mesh_mirror_y = True

# ---- collection membership
col_collection.objects.link(ob_light)
col_collection.objects.link(ob_cube)

# ---- scene / render settings (as saved in the file)
scene.frame_start = 1; scene.frame_end = 250; scene.frame_set(1)
scene.render.engine = 'BLENDER_EEVEE_NEXT'
scene.cycles.sampling_pattern = 'TABULATED_SOBOL'
bpy.context.view_layer.update()

# ---- added for rendering (the .blend has no active camera): camera
cam_auto = bpy.data.cameras.new('AutoCamera')
cam_auto.lens = 50.0
cam_auto.sensor_width = 36.0
cam_auto.clip_end = 1000.0
ob_auto_camera = bpy.data.objects.new('AutoCamera', cam_auto)
scene.collection.objects.link(ob_auto_camera)
ob_auto_camera.location = (6.53348, -7.84018, 7.19133)
ob_auto_camera.rotation_euler = (1.09748, -7.21219e-08, 0.694738)
scene.camera = ob_auto_camera
bpy.context.view_layer.update()
